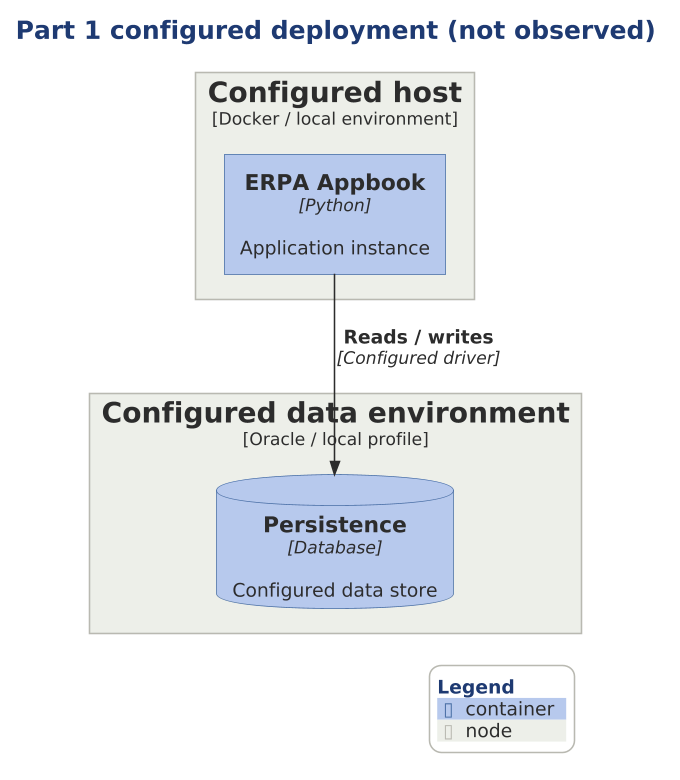

The diagram above was rendered by PlantUML. Its source (embedded in the PNG):
@startuml

scale 1.5625



!include ../../../../../../../tooling/styles/plantuml/c4/deployment-diagram-style.iuml
title Part 1 configured deployment (not observed)
Deployment_Node(local, "Configured host", "Docker / local environment") {
 Container(p1_app, "ERPA Appbook", "Python", "Application instance")
}
Deployment_Node(datahost, "Configured data environment", "Oracle / local profile") {
 ContainerDb(p1_store, "Persistence", "Database", "Configured data store")
}
Rel(p1_app, p1_store, "Reads / writes", "Configured driver")
SHOW_LEGEND()
@enduml